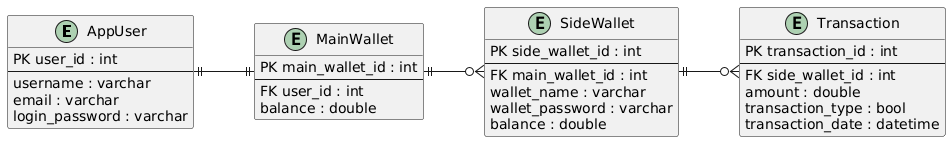

The diagram above was rendered by PlantUML. Its source (embedded in the PNG):
@startuml
left to right direction
entity AppUser {
  PK user_id : int
  --
  username : varchar
  email : varchar
  login_password : varchar
}
entity MainWallet {
  PK main_wallet_id : int
  --
  FK user_id : int
  balance : double
}
entity SideWallet {
  PK side_wallet_id : int
  --
  FK main_wallet_id : int
  wallet_name : varchar
  wallet_password : varchar
  balance : double
}
entity Transaction {
  PK transaction_id : int
  --
  FK side_wallet_id : int
  amount : double
  transaction_type : bool
  transaction_date : datetime
}
AppUser ||--|| MainWallet
MainWallet ||--o{ SideWallet
SideWallet ||--o{ Transaction
@enduml